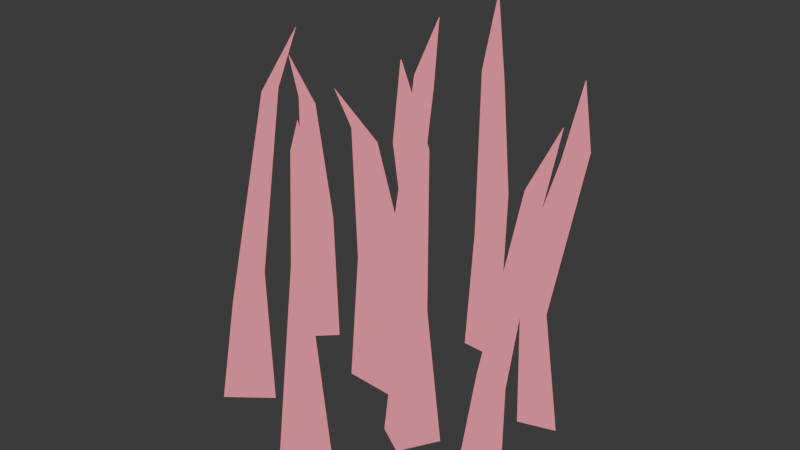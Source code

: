 # Source: grass.blend  (saved by Blender 4.3.34; exported with 4.5.12 LTS)
import bpy
from mathutils import Matrix  # noqa: F401  (used for matrix-valued properties, if any)

bpy.ops.wm.read_factory_settings(use_empty=True)
scene = bpy.context.scene
scene.name = 'Scene'

# ---- collections
col_collection = bpy.data.collections.new('Collection'); scene.collection.children.link(col_collection)

# ---- materials (node trees are filled in below, after node groups)
mat_grass = bpy.data.materials.new('Grass')

# ---- material node trees
mat_grass.use_nodes = True; mat_grass.node_tree.nodes.clear()
_N = mat_grass.node_tree.nodes; _L = mat_grass.node_tree.links
n0 = _N.new('ShaderNodeOutputMaterial'); n0.name = 'Material Output'; n0.location = (300, 300)
n1 = _N.new('ShaderNodeEmission'); n1.name = 'Emission'; n1.location = (10, 300)
n1.inputs[0].default_value = (0.8388, 0.2307, 0.2961, 1.0)
_L.new(n1.outputs[0], n0.inputs[0])
n0.is_active_output = True

# ---- world
world_world = bpy.data.worlds.new('World'); scene.world = world_world
world_world.use_nodes = True; world_world.node_tree.nodes.clear()
_N = world_world.node_tree.nodes; _L = world_world.node_tree.links
n0 = _N.new('ShaderNodeOutputWorld'); n0.name = 'World Output'; n0.location = (300, 300)
n1 = _N.new('ShaderNodeBackground'); n1.name = 'Background'; n1.location = (10, 300)
n1.inputs[0].default_value = (0.05088, 0.05088, 0.05088, 1.0)
_L.new(n1.outputs[0], n0.inputs[0])
n0.is_active_output = True
world_world.color = (0.05088, 0.05088, 0.05088)
world_world.sun_shadow_jitter_overblur = 0.0

# ---- meshes
me_cylinder = bpy.data.meshes.new('Cylinder')
me_cylinder.from_pydata([(-0.3489, -0.6684, -0.4556), (-0.4645, -0.2794, 0.92), (-0.8402, -0.7545, -0.335), (-0.8123, -0.6458, 1.038), (-0.8277, -0.3107, -0.335), (-0.8011, -0.336, 1.151), (-0.7526, -0.5048, 2.28), (-0.9498, -0.5544, 2.392), (-0.7625, -0.3853, 2.234), (-1.183, -0.5278, 2.731), (-1.186, -0.5283, 2.733), (-1.186, -0.5253, 2.733), (0.08697, -1.299, -0.2904), (0.1333, -1.033, 1.657), (0.5983, -1.062, -0.3287), (0.3819, -1.017, 1.049), (0.4209, -1.512, -0.2663), (0.3742, -1.303, 1.155), (-0.1189, -0.9125, 2.576), (0.2325, -0.827, 2.578), (0.1666, -0.9756, 2.751), (-0.2866, -0.6037, 3.238), (-0.2778, -0.6015, 3.243), (-0.2776, -0.6062, 3.242), (-0.04234, 0.834, -0.3715), (0.1258, 0.6291, 1.573), (0.3295, 0.4652, -0.3452), (0.0964, 0.4134, 0.9678), (-0.2993, 0.5387, -0.3721), (-0.1539, 0.4546, 1.105), (0.03598, 0.5963, 2.79), (0.09014, 0.3712, 2.634), (-0.1018, 0.406, 2.908), (0.03244, 0.4494, 3.688), (0.03358, 0.4452, 3.686), (0.02959, 0.4458, 3.688), (0.9761, -0.292, -0.357), (0.8443, -0.1727, 1.365), (0.918, 0.2125, -0.3608), (0.9039, 0.0384, 0.7606), (1.337, -0.139, -0.3873), (1.124, -0.1155, 0.8696), (1.135, -0.07268, 2.465), (1.179, 0.1363, 2.342), (1.356, 0.0591, 2.563), (1.183, 0.1707, 3.168), (1.184, 0.175, 3.167), (1.187, 0.1724, 3.168), (-1.98, -0.5256, -0.4556), (-1.597, -0.6408, 0.92), (-1.789, -0.07289, -0.335), (-1.708, -0.1518, 1.038), (-1.45, -0.2802, -0.335), (-1.478, -0.2958, 1.151), (-1.848, -0.3646, 2.439), (-1.87, -0.1573, 2.294), (-1.632, -0.345, 2.412), (-2.127, -0.2106, 2.79), (-2.127, -0.2061, 2.789), (-2.123, -0.2079, 2.789), (-1.501, 0.5037, -0.3715), (-1.345, 0.7189, 1.572), (-1.237, 0.9558, -0.3452), (-1.129, 0.7447, 0.9669), (-1.151, 0.3286, -0.3721), (-1.106, 0.4904, 1.105), (-1.272, 0.8116, 2.496), (-1.07, 0.894, 2.385), (-1.051, 0.7533, 2.583), (-1.109, 1.016, 3.109), (-1.105, 1.018, 3.107), (-1.105, 1.014, 3.11), (1.105, -1.115, -0.2904), (1.269, -1.001, 1.43), (1.547, -1.416, -0.3287), (1.415, -1.205, 0.7355), (1.121, -1.521, -0.2663), (1.201, -1.346, 0.8773), (1.426, -0.9635, 2.583), (1.6, -1.103, 2.484), (1.483, -1.178, 2.685), (1.669, -0.9637, 3.203), (1.673, -0.966, 3.201), (1.67, -0.9681, 3.204), (-1.7, -1.806, -0.4556), (-1.308, -1.91, 0.92), (-1.484, -1.386, -0.335), (-1.407, -1.465, 1.038), (-1.146, -1.583, -0.335), (-1.176, -1.599, 1.151), (-1.405, -1.286, 2.864), (-1.436, -1.038, 2.827), (-1.279, -1.313, 2.829), (-1.245, -0.9616, 3.442), (-1.245, -0.9567, 3.441), (-1.241, -0.9585, 3.442), (-0.4548, -2.2, -0.2904), (-0.4201, -1.965, 1.657), (0.04493, -1.994, -0.3287), (-0.1714, -1.95, 1.049), (-0.1097, -2.383, -0.2663), (-0.1669, -2.203, 1.155), (-0.5235, -1.804, 2.68), (-0.3477, -1.751, 2.593), (-0.3296, -1.898, 2.755), (-0.4982, -1.729, 2.945), (-0.4968, -1.727, 2.947), (-0.4902, -1.732, 2.949)], [], [(0, 1, 3, 2), (2, 3, 5, 4), (1, 5, 8, 6), (4, 5, 1, 0), (0, 2, 4), (6, 8, 11, 9), (5, 3, 7, 8), (3, 1, 6, 7), (10, 9, 11), (8, 7, 10, 11), (7, 6, 9, 10), (12, 13, 15, 14), (14, 15, 17, 16), (13, 17, 20, 18), (16, 17, 13, 12), (12, 14, 16), (18, 20, 23, 21), (17, 15, 19, 20), (15, 13, 18, 19), (22, 21, 23), (20, 19, 22, 23), (19, 18, 21, 22), (24, 25, 27, 26), (26, 27, 29, 28), (25, 29, 32, 30), (28, 29, 25, 24), (24, 26, 28), (30, 32, 35, 33), (29, 27, 31, 32), (27, 25, 30, 31), (34, 33, 35), (32, 31, 34, 35), (31, 30, 33, 34), (36, 37, 39, 38), (38, 39, 41, 40), (37, 41, 44, 42), (40, 41, 37, 36), (36, 38, 40), (42, 44, 47, 45), (41, 39, 43, 44), (39, 37, 42, 43), (46, 45, 47), (44, 43, 46, 47), (43, 42, 45, 46), (48, 49, 51, 50), (50, 51, 53, 52), (49, 53, 56, 54), (52, 53, 49, 48), (48, 50, 52), (54, 56, 59, 57), (53, 51, 55, 56), (51, 49, 54, 55), (58, 57, 59), (56, 55, 58, 59), (55, 54, 57, 58), (60, 61, 63, 62), (62, 63, 65, 64), (61, 65, 68, 66), (64, 65, 61, 60), (60, 62, 64), (66, 68, 71, 69), (65, 63, 67, 68), (63, 61, 66, 67), (70, 69, 71), (68, 67, 70, 71), (67, 66, 69, 70), (72, 73, 75, 74), (74, 75, 77, 76), (73, 77, 80, 78), (76, 77, 73, 72), (72, 74, 76), (78, 80, 83, 81), (77, 75, 79, 80), (75, 73, 78, 79), (82, 81, 83), (80, 79, 82, 83), (79, 78, 81, 82), (84, 85, 87, 86), (86, 87, 89, 88), (85, 89, 92, 90), (88, 89, 85, 84), (84, 86, 88), (90, 92, 95, 93), (89, 87, 91, 92), (87, 85, 90, 91), (94, 93, 95), (92, 91, 94, 95), (91, 90, 93, 94), (96, 97, 99, 98), (98, 99, 101, 100), (97, 101, 104, 102), (100, 101, 97, 96), (96, 98, 100), (102, 104, 107, 105), (101, 99, 103, 104), (99, 97, 102, 103), (106, 105, 107), (104, 103, 106, 107), (103, 102, 105, 106)])
_uv = me_cylinder.uv_layers.new(name='UVMap')
_uv.uv.foreach_set('vector', [1.0, 0.5, 1.0, 1.0, 0.6667, 1.0, 0.6667, 0.5, 0.6667, 0.5, 0.6667, 1.0, 0.3333, 1.0, 0.3333, 0.5, -5.96e-08, 1.0, 0.3333, 1.0, 0.3333, 1.0, -5.96e-08, 1.0, 0.3333, 0.5, 0.3333, 1.0, -5.96e-08, 1.0, -5.96e-08, 0.5, 0.75, 0.49, 0.9578, 0.13, 0.5422, 0.13, -5.96e-08, 1.0, 0.3333, 1.0, 0.3333, 1.0, -5.96e-08, 1.0, 0.3333, 1.0, 0.6667, 1.0, 0.6667, 1.0, 0.3333, 1.0, 0.6667, 1.0, 1.0, 1.0, 1.0, 1.0, 0.6667, 1.0, 0.4578, 0.13, 0.25, 0.49, 0.04215, 0.13, 0.3333, 1.0, 0.6667, 1.0, 0.6667, 1.0, 0.3333, 1.0, 0.6667, 1.0, 1.0, 1.0, 1.0, 1.0, 0.6667, 1.0, 1.0, 0.5, 1.0, 1.0, 0.6667, 1.0, 0.6667, 0.5, 0.6667, 0.5, 0.6667, 1.0, 0.3333, 1.0, 0.3333, 0.5, -5.96e-08, 1.0, 0.3333, 1.0, 0.3333, 1.0, -5.96e-08, 1.0, 0.3333, 0.5, 0.3333, 1.0, -5.96e-08, 1.0, -5.96e-08, 0.5, 0.75, 0.49, 0.9578, 0.13, 0.5422, 0.13, -5.96e-08, 1.0, 0.3333, 1.0, 0.3333, 1.0, -5.96e-08, 1.0, 0.3333, 1.0, 0.6667, 1.0, 0.6667, 1.0, 0.3333, 1.0, 0.6667, 1.0, 1.0, 1.0, 1.0, 1.0, 0.6667, 1.0, 0.4578, 0.13, 0.25, 0.49, 0.04215, 0.13, 0.3333, 1.0, 0.6667, 1.0, 0.6667, 1.0, 0.3333, 1.0, 0.6667, 1.0, 1.0, 1.0, 1.0, 1.0, 0.6667, 1.0, 1.0, 0.5, 1.0, 1.0, 0.6667, 1.0, 0.6667, 0.5, 0.6667, 0.5, 0.6667, 1.0, 0.3333, 1.0, 0.3333, 0.5, -5.96e-08, 1.0, 0.3333, 1.0, 0.3333, 1.0, -5.96e-08, 1.0, 0.3333, 0.5, 0.3333, 1.0, -5.96e-08, 1.0, -5.96e-08, 0.5, 0.75, 0.49, 0.9578, 0.13, 0.5422, 0.13, -5.96e-08, 1.0, 0.3333, 1.0, 0.3333, 1.0, -5.96e-08, 1.0, 0.3333, 1.0, 0.6667, 1.0, 0.6667, 1.0, 0.3333, 1.0, 0.6667, 1.0, 1.0, 1.0, 1.0, 1.0, 0.6667, 1.0, 0.4578, 0.13, 0.25, 0.49, 0.04215, 0.13, 0.3333, 1.0, 0.6667, 1.0, 0.6667, 1.0, 0.3333, 1.0, 0.6667, 1.0, 1.0, 1.0, 1.0, 1.0, 0.6667, 1.0, 1.0, 0.5, 1.0, 1.0, 0.6667, 1.0, 0.6667, 0.5, 0.6667, 0.5, 0.6667, 1.0, 0.3333, 1.0, 0.3333, 0.5, -5.96e-08, 1.0, 0.3333, 1.0, 0.3333, 1.0, -5.96e-08, 1.0, 0.3333, 0.5, 0.3333, 1.0, -5.96e-08, 1.0, -5.96e-08, 0.5, 0.75, 0.49, 0.9578, 0.13, 0.5422, 0.13, -5.96e-08, 1.0, 0.3333, 1.0, 0.3333, 1.0, -5.96e-08, 1.0, 0.3333, 1.0, 0.6667, 1.0, 0.6667, 1.0, 0.3333, 1.0, 0.6667, 1.0, 1.0, 1.0, 1.0, 1.0, 0.6667, 1.0, 0.4578, 0.13, 0.25, 0.49, 0.04215, 0.13, 0.3333, 1.0, 0.6667, 1.0, 0.6667, 1.0, 0.3333, 1.0, 0.6667, 1.0, 1.0, 1.0, 1.0, 1.0, 0.6667, 1.0, 1.0, 0.5, 1.0, 1.0, 0.6667, 1.0, 0.6667, 0.5, 0.6667, 0.5, 0.6667, 1.0, 0.3333, 1.0, 0.3333, 0.5, -5.96e-08, 1.0, 0.3333, 1.0, 0.3333, 1.0, -5.96e-08, 1.0, 0.3333, 0.5, 0.3333, 1.0, -5.96e-08, 1.0, -5.96e-08, 0.5, 0.75, 0.49, 0.9578, 0.13, 0.5422, 0.13, -5.96e-08, 1.0, 0.3333, 1.0, 0.3333, 1.0, -5.96e-08, 1.0, 0.3333, 1.0, 0.6667, 1.0, 0.6667, 1.0, 0.3333, 1.0, 0.6667, 1.0, 1.0, 1.0, 1.0, 1.0, 0.6667, 1.0, 0.4578, 0.13, 0.25, 0.49, 0.04215, 0.13, 0.3333, 1.0, 0.6667, 1.0, 0.6667, 1.0, 0.3333, 1.0, 0.6667, 1.0, 1.0, 1.0, 1.0, 1.0, 0.6667, 1.0, 1.0, 0.5, 1.0, 1.0, 0.6667, 1.0, 0.6667, 0.5, 0.6667, 0.5, 0.6667, 1.0, 0.3333, 1.0, 0.3333, 0.5, -5.96e-08, 1.0, 0.3333, 1.0, 0.3333, 1.0, -5.96e-08, 1.0, 0.3333, 0.5, 0.3333, 1.0, -5.96e-08, 1.0, -5.96e-08, 0.5, 0.75, 0.49, 0.9578, 0.13, 0.5422, 0.13, -5.96e-08, 1.0, 0.3333, 1.0, 0.3333, 1.0, -5.96e-08, 1.0, 0.3333, 1.0, 0.6667, 1.0, 0.6667, 1.0, 0.3333, 1.0, 0.6667, 1.0, 1.0, 1.0, 1.0, 1.0, 0.6667, 1.0, 0.4578, 0.13, 0.25, 0.49, 0.04215, 0.13, 0.3333, 1.0, 0.6667, 1.0, 0.6667, 1.0, 0.3333, 1.0, 0.6667, 1.0, 1.0, 1.0, 1.0, 1.0, 0.6667, 1.0, 1.0, 0.5, 1.0, 1.0, 0.6667, 1.0, 0.6667, 0.5, 0.6667, 0.5, 0.6667, 1.0, 0.3333, 1.0, 0.3333, 0.5, -5.96e-08, 1.0, 0.3333, 1.0, 0.3333, 1.0, -5.96e-08, 1.0, 0.3333, 0.5, 0.3333, 1.0, -5.96e-08, 1.0, -5.96e-08, 0.5, 0.75, 0.49, 0.9578, 0.13, 0.5422, 0.13, -5.96e-08, 1.0, 0.3333, 1.0, 0.3333, 1.0, -5.96e-08, 1.0, 0.3333, 1.0, 0.6667, 1.0, 0.6667, 1.0, 0.3333, 1.0, 0.6667, 1.0, 1.0, 1.0, 1.0, 1.0, 0.6667, 1.0, 0.4578, 0.13, 0.25, 0.49, 0.04215, 0.13, 0.3333, 1.0, 0.6667, 1.0, 0.6667, 1.0, 0.3333, 1.0, 0.6667, 1.0, 1.0, 1.0, 1.0, 1.0, 0.6667, 1.0, 1.0, 0.5, 1.0, 1.0, 0.6667, 1.0, 0.6667, 0.5, 0.6667, 0.5, 0.6667, 1.0, 0.3333, 1.0, 0.3333, 0.5, -5.96e-08, 1.0, 0.3333, 1.0, 0.3333, 1.0, -5.96e-08, 1.0, 0.3333, 0.5, 0.3333, 1.0, -5.96e-08, 1.0, -5.96e-08, 0.5, 0.75, 0.49, 0.9578, 0.13, 0.5422, 0.13, -5.96e-08, 1.0, 0.3333, 1.0, 0.3333, 1.0, -5.96e-08, 1.0, 0.3333, 1.0, 0.6667, 1.0, 0.6667, 1.0, 0.3333, 1.0, 0.6667, 1.0, 1.0, 1.0, 1.0, 1.0, 0.6667, 1.0, 0.4578, 0.13, 0.25, 0.49, 0.04215, 0.13, 0.3333, 1.0, 0.6667, 1.0, 0.6667, 1.0, 0.3333, 1.0, 0.6667, 1.0, 1.0, 1.0, 1.0, 1.0, 0.6667, 1.0, 1.0, 0.5, 1.0, 1.0, 0.6667, 1.0, 0.6667, 0.5, 0.6667, 0.5, 0.6667, 1.0, 0.3333, 1.0, 0.3333, 0.5, -5.96e-08, 1.0, 0.3333, 1.0, 0.3333, 1.0, -5.96e-08, 1.0, 0.3333, 0.5, 0.3333, 1.0, -5.96e-08, 1.0, -5.96e-08, 0.5, 0.75, 0.49, 0.9578, 0.13, 0.5422, 0.13, -5.96e-08, 1.0, 0.3333, 1.0, 0.3333, 1.0, -5.96e-08, 1.0, 0.3333, 1.0, 0.6667, 1.0, 0.6667, 1.0, 0.3333, 1.0, 0.6667, 1.0, 1.0, 1.0, 1.0, 1.0, 0.6667, 1.0, 0.4578, 0.13, 0.25, 0.49, 0.04215, 0.13, 0.3333, 1.0, 0.6667, 1.0, 0.6667, 1.0, 0.3333, 1.0, 0.6667, 1.0, 1.0, 1.0, 1.0, 1.0, 0.6667, 1.0])
me_cylinder.materials.append(mat_grass)
me_cylinder.update()

# ---- objects
ob_cylinder = bpy.data.objects.new('Cylinder', me_cylinder)

# ---- transforms, parenting, visibility, modifiers, constraints
ob_cylinder.location = (0.0, 0.0, 0.0)

# ---- collection membership
col_collection.objects.link(ob_cylinder)

# ---- scene / render settings (as saved in the file)
scene.frame_start = 1; scene.frame_end = 250; scene.frame_set(1)
scene.render.engine = 'BLENDER_EEVEE_NEXT'
bpy.context.view_layer.update()

# ---- added for rendering (the .blend has no active camera and no usable light): camera, sun
cam_auto = bpy.data.cameras.new('AutoCamera')
cam_auto.lens = 50.0
cam_auto.sensor_width = 36.0
cam_auto.clip_end = 1000.0
ob_auto_camera = bpy.data.objects.new('AutoCamera', cam_auto)
scene.collection.objects.link(ob_auto_camera)
ob_auto_camera.location = (5.85283, -7.97821, 6.48014)
ob_auto_camera.rotation_euler = (1.09748, -7.21219e-08, 0.694738)
scene.camera = ob_auto_camera
light_auto_sun = bpy.data.lights.new('AutoSun', 'SUN')
light_auto_sun.energy = 3.0
light_auto_sun.angle = 0.0523599
ob_auto_sun = bpy.data.objects.new('AutoSun', light_auto_sun)
scene.collection.objects.link(ob_auto_sun)
ob_auto_sun.rotation_euler = (0.872665, 0.174533, 0.523599)
bpy.context.view_layer.update()
